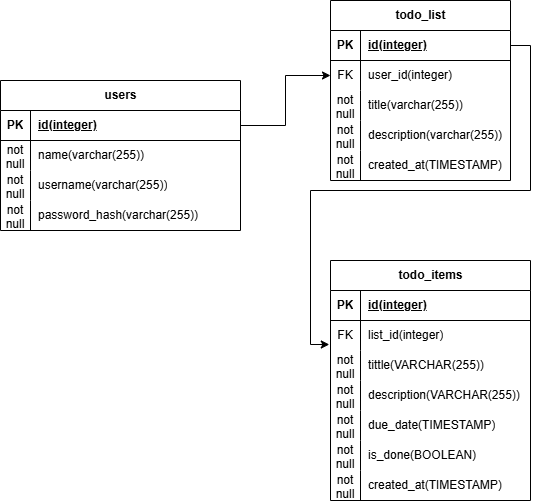

The diagram above was exported from draw.io. Its source (the exported page's mxGraphModel, read from the mxfile embedded in the PNG):
<mxGraphModel dx="1042" dy="669" grid="1" gridSize="10" guides="1" tooltips="1" connect="1" arrows="1" fold="1" page="1" pageScale="1" pageWidth="827" pageHeight="1169" math="0" shadow="0">
  <root>
    <mxCell id="0" />
    <mxCell id="1" parent="0" />
    <mxCell id="ci0X6K5CivE5iTK_mJwc-1" value="users" style="shape=table;startSize=30;container=1;collapsible=1;childLayout=tableLayout;fixedRows=1;rowLines=0;fontStyle=1;align=center;resizeLast=1;html=1;" vertex="1" parent="1">
      <mxGeometry x="130" y="190" width="240" height="150" as="geometry" />
    </mxCell>
    <mxCell id="ci0X6K5CivE5iTK_mJwc-2" value="" style="shape=tableRow;horizontal=0;startSize=0;swimlaneHead=0;swimlaneBody=0;fillColor=none;collapsible=0;dropTarget=0;points=[[0,0.5],[1,0.5]];portConstraint=eastwest;top=0;left=0;right=0;bottom=1;" vertex="1" parent="ci0X6K5CivE5iTK_mJwc-1">
      <mxGeometry y="30" width="240" height="30" as="geometry" />
    </mxCell>
    <mxCell id="ci0X6K5CivE5iTK_mJwc-3" value="PK" style="shape=partialRectangle;connectable=0;fillColor=none;top=0;left=0;bottom=0;right=0;fontStyle=1;overflow=hidden;whiteSpace=wrap;html=1;" vertex="1" parent="ci0X6K5CivE5iTK_mJwc-2">
      <mxGeometry width="30" height="30" as="geometry">
        <mxRectangle width="30" height="30" as="alternateBounds" />
      </mxGeometry>
    </mxCell>
    <mxCell id="ci0X6K5CivE5iTK_mJwc-4" value="id(integer)" style="shape=partialRectangle;connectable=0;fillColor=none;top=0;left=0;bottom=0;right=0;align=left;spacingLeft=6;fontStyle=5;overflow=hidden;whiteSpace=wrap;html=1;" vertex="1" parent="ci0X6K5CivE5iTK_mJwc-2">
      <mxGeometry x="30" width="210" height="30" as="geometry">
        <mxRectangle width="210" height="30" as="alternateBounds" />
      </mxGeometry>
    </mxCell>
    <mxCell id="ci0X6K5CivE5iTK_mJwc-5" value="" style="shape=tableRow;horizontal=0;startSize=0;swimlaneHead=0;swimlaneBody=0;fillColor=none;collapsible=0;dropTarget=0;points=[[0,0.5],[1,0.5]];portConstraint=eastwest;top=0;left=0;right=0;bottom=0;" vertex="1" parent="ci0X6K5CivE5iTK_mJwc-1">
      <mxGeometry y="60" width="240" height="30" as="geometry" />
    </mxCell>
    <mxCell id="ci0X6K5CivE5iTK_mJwc-6" value="not null" style="shape=partialRectangle;connectable=0;fillColor=none;top=0;left=0;bottom=0;right=0;editable=1;overflow=hidden;whiteSpace=wrap;html=1;" vertex="1" parent="ci0X6K5CivE5iTK_mJwc-5">
      <mxGeometry width="30" height="30" as="geometry">
        <mxRectangle width="30" height="30" as="alternateBounds" />
      </mxGeometry>
    </mxCell>
    <mxCell id="ci0X6K5CivE5iTK_mJwc-7" value="name(varchar(255))" style="shape=partialRectangle;connectable=0;fillColor=none;top=0;left=0;bottom=0;right=0;align=left;spacingLeft=6;overflow=hidden;whiteSpace=wrap;html=1;" vertex="1" parent="ci0X6K5CivE5iTK_mJwc-5">
      <mxGeometry x="30" width="210" height="30" as="geometry">
        <mxRectangle width="210" height="30" as="alternateBounds" />
      </mxGeometry>
    </mxCell>
    <mxCell id="ci0X6K5CivE5iTK_mJwc-8" value="" style="shape=tableRow;horizontal=0;startSize=0;swimlaneHead=0;swimlaneBody=0;fillColor=none;collapsible=0;dropTarget=0;points=[[0,0.5],[1,0.5]];portConstraint=eastwest;top=0;left=0;right=0;bottom=0;" vertex="1" parent="ci0X6K5CivE5iTK_mJwc-1">
      <mxGeometry y="90" width="240" height="30" as="geometry" />
    </mxCell>
    <mxCell id="ci0X6K5CivE5iTK_mJwc-9" value="not null" style="shape=partialRectangle;connectable=0;fillColor=none;top=0;left=0;bottom=0;right=0;editable=1;overflow=hidden;whiteSpace=wrap;html=1;" vertex="1" parent="ci0X6K5CivE5iTK_mJwc-8">
      <mxGeometry width="30" height="30" as="geometry">
        <mxRectangle width="30" height="30" as="alternateBounds" />
      </mxGeometry>
    </mxCell>
    <mxCell id="ci0X6K5CivE5iTK_mJwc-10" value="username(varchar(255))" style="shape=partialRectangle;connectable=0;fillColor=none;top=0;left=0;bottom=0;right=0;align=left;spacingLeft=6;overflow=hidden;whiteSpace=wrap;html=1;" vertex="1" parent="ci0X6K5CivE5iTK_mJwc-8">
      <mxGeometry x="30" width="210" height="30" as="geometry">
        <mxRectangle width="210" height="30" as="alternateBounds" />
      </mxGeometry>
    </mxCell>
    <mxCell id="ci0X6K5CivE5iTK_mJwc-11" value="" style="shape=tableRow;horizontal=0;startSize=0;swimlaneHead=0;swimlaneBody=0;fillColor=none;collapsible=0;dropTarget=0;points=[[0,0.5],[1,0.5]];portConstraint=eastwest;top=0;left=0;right=0;bottom=0;" vertex="1" parent="ci0X6K5CivE5iTK_mJwc-1">
      <mxGeometry y="120" width="240" height="30" as="geometry" />
    </mxCell>
    <mxCell id="ci0X6K5CivE5iTK_mJwc-12" value="not null" style="shape=partialRectangle;connectable=0;fillColor=none;top=0;left=0;bottom=0;right=0;editable=1;overflow=hidden;whiteSpace=wrap;html=1;" vertex="1" parent="ci0X6K5CivE5iTK_mJwc-11">
      <mxGeometry width="30" height="30" as="geometry">
        <mxRectangle width="30" height="30" as="alternateBounds" />
      </mxGeometry>
    </mxCell>
    <mxCell id="ci0X6K5CivE5iTK_mJwc-13" value="password_hash(varchar(255))" style="shape=partialRectangle;connectable=0;fillColor=none;top=0;left=0;bottom=0;right=0;align=left;spacingLeft=6;overflow=hidden;whiteSpace=wrap;html=1;" vertex="1" parent="ci0X6K5CivE5iTK_mJwc-11">
      <mxGeometry x="30" width="210" height="30" as="geometry">
        <mxRectangle width="210" height="30" as="alternateBounds" />
      </mxGeometry>
    </mxCell>
    <mxCell id="ci0X6K5CivE5iTK_mJwc-40" value="todo_list" style="shape=table;startSize=30;container=1;collapsible=1;childLayout=tableLayout;fixedRows=1;rowLines=0;fontStyle=1;align=center;resizeLast=1;html=1;" vertex="1" parent="1">
      <mxGeometry x="460" y="110" width="180" height="180" as="geometry">
        <mxRectangle x="490" y="200" width="90" height="30" as="alternateBounds" />
      </mxGeometry>
    </mxCell>
    <mxCell id="ci0X6K5CivE5iTK_mJwc-41" value="" style="shape=tableRow;horizontal=0;startSize=0;swimlaneHead=0;swimlaneBody=0;fillColor=none;collapsible=0;dropTarget=0;points=[[0,0.5],[1,0.5]];portConstraint=eastwest;top=0;left=0;right=0;bottom=1;" vertex="1" parent="ci0X6K5CivE5iTK_mJwc-40">
      <mxGeometry y="30" width="180" height="30" as="geometry" />
    </mxCell>
    <mxCell id="ci0X6K5CivE5iTK_mJwc-42" value="PK" style="shape=partialRectangle;connectable=0;fillColor=none;top=0;left=0;bottom=0;right=0;fontStyle=1;overflow=hidden;whiteSpace=wrap;html=1;" vertex="1" parent="ci0X6K5CivE5iTK_mJwc-41">
      <mxGeometry width="30" height="30" as="geometry">
        <mxRectangle width="30" height="30" as="alternateBounds" />
      </mxGeometry>
    </mxCell>
    <mxCell id="ci0X6K5CivE5iTK_mJwc-43" value="id(integer)" style="shape=partialRectangle;connectable=0;fillColor=none;top=0;left=0;bottom=0;right=0;align=left;spacingLeft=6;fontStyle=5;overflow=hidden;whiteSpace=wrap;html=1;" vertex="1" parent="ci0X6K5CivE5iTK_mJwc-41">
      <mxGeometry x="30" width="150" height="30" as="geometry">
        <mxRectangle width="150" height="30" as="alternateBounds" />
      </mxGeometry>
    </mxCell>
    <mxCell id="ci0X6K5CivE5iTK_mJwc-44" value="" style="shape=tableRow;horizontal=0;startSize=0;swimlaneHead=0;swimlaneBody=0;fillColor=none;collapsible=0;dropTarget=0;points=[[0,0.5],[1,0.5]];portConstraint=eastwest;top=0;left=0;right=0;bottom=0;" vertex="1" parent="ci0X6K5CivE5iTK_mJwc-40">
      <mxGeometry y="60" width="180" height="30" as="geometry" />
    </mxCell>
    <mxCell id="ci0X6K5CivE5iTK_mJwc-45" value="FK" style="shape=partialRectangle;connectable=0;fillColor=none;top=0;left=0;bottom=0;right=0;editable=1;overflow=hidden;whiteSpace=wrap;html=1;" vertex="1" parent="ci0X6K5CivE5iTK_mJwc-44">
      <mxGeometry width="30" height="30" as="geometry">
        <mxRectangle width="30" height="30" as="alternateBounds" />
      </mxGeometry>
    </mxCell>
    <mxCell id="ci0X6K5CivE5iTK_mJwc-46" value="user_id(integer)" style="shape=partialRectangle;connectable=0;fillColor=none;top=0;left=0;bottom=0;right=0;align=left;spacingLeft=6;overflow=hidden;whiteSpace=wrap;html=1;" vertex="1" parent="ci0X6K5CivE5iTK_mJwc-44">
      <mxGeometry x="30" width="150" height="30" as="geometry">
        <mxRectangle width="150" height="30" as="alternateBounds" />
      </mxGeometry>
    </mxCell>
    <mxCell id="ci0X6K5CivE5iTK_mJwc-47" value="" style="shape=tableRow;horizontal=0;startSize=0;swimlaneHead=0;swimlaneBody=0;fillColor=none;collapsible=0;dropTarget=0;points=[[0,0.5],[1,0.5]];portConstraint=eastwest;top=0;left=0;right=0;bottom=0;" vertex="1" parent="ci0X6K5CivE5iTK_mJwc-40">
      <mxGeometry y="90" width="180" height="30" as="geometry" />
    </mxCell>
    <mxCell id="ci0X6K5CivE5iTK_mJwc-48" value="not null" style="shape=partialRectangle;connectable=0;fillColor=none;top=0;left=0;bottom=0;right=0;editable=1;overflow=hidden;whiteSpace=wrap;html=1;" vertex="1" parent="ci0X6K5CivE5iTK_mJwc-47">
      <mxGeometry width="30" height="30" as="geometry">
        <mxRectangle width="30" height="30" as="alternateBounds" />
      </mxGeometry>
    </mxCell>
    <mxCell id="ci0X6K5CivE5iTK_mJwc-49" value="title(varchar(255))" style="shape=partialRectangle;connectable=0;fillColor=none;top=0;left=0;bottom=0;right=0;align=left;spacingLeft=6;overflow=hidden;whiteSpace=wrap;html=1;" vertex="1" parent="ci0X6K5CivE5iTK_mJwc-47">
      <mxGeometry x="30" width="150" height="30" as="geometry">
        <mxRectangle width="150" height="30" as="alternateBounds" />
      </mxGeometry>
    </mxCell>
    <mxCell id="ci0X6K5CivE5iTK_mJwc-50" value="" style="shape=tableRow;horizontal=0;startSize=0;swimlaneHead=0;swimlaneBody=0;fillColor=none;collapsible=0;dropTarget=0;points=[[0,0.5],[1,0.5]];portConstraint=eastwest;top=0;left=0;right=0;bottom=0;" vertex="1" parent="ci0X6K5CivE5iTK_mJwc-40">
      <mxGeometry y="120" width="180" height="30" as="geometry" />
    </mxCell>
    <mxCell id="ci0X6K5CivE5iTK_mJwc-51" value="not null" style="shape=partialRectangle;connectable=0;fillColor=none;top=0;left=0;bottom=0;right=0;editable=1;overflow=hidden;whiteSpace=wrap;html=1;" vertex="1" parent="ci0X6K5CivE5iTK_mJwc-50">
      <mxGeometry width="30" height="30" as="geometry">
        <mxRectangle width="30" height="30" as="alternateBounds" />
      </mxGeometry>
    </mxCell>
    <mxCell id="ci0X6K5CivE5iTK_mJwc-52" value="&lt;div&gt;description(varchar(255))&lt;/div&gt;" style="shape=partialRectangle;connectable=0;fillColor=none;top=0;left=0;bottom=0;right=0;align=left;spacingLeft=6;overflow=hidden;whiteSpace=wrap;html=1;" vertex="1" parent="ci0X6K5CivE5iTK_mJwc-50">
      <mxGeometry x="30" width="150" height="30" as="geometry">
        <mxRectangle width="150" height="30" as="alternateBounds" />
      </mxGeometry>
    </mxCell>
    <mxCell id="ci0X6K5CivE5iTK_mJwc-66" style="shape=tableRow;horizontal=0;startSize=0;swimlaneHead=0;swimlaneBody=0;fillColor=none;collapsible=0;dropTarget=0;points=[[0,0.5],[1,0.5]];portConstraint=eastwest;top=0;left=0;right=0;bottom=0;" vertex="1" parent="ci0X6K5CivE5iTK_mJwc-40">
      <mxGeometry y="150" width="180" height="30" as="geometry" />
    </mxCell>
    <mxCell id="ci0X6K5CivE5iTK_mJwc-67" value="not null" style="shape=partialRectangle;connectable=0;fillColor=none;top=0;left=0;bottom=0;right=0;editable=1;overflow=hidden;whiteSpace=wrap;html=1;" vertex="1" parent="ci0X6K5CivE5iTK_mJwc-66">
      <mxGeometry width="30" height="30" as="geometry">
        <mxRectangle width="30" height="30" as="alternateBounds" />
      </mxGeometry>
    </mxCell>
    <mxCell id="ci0X6K5CivE5iTK_mJwc-68" value="created_at(TIMESTAMP)" style="shape=partialRectangle;connectable=0;fillColor=none;top=0;left=0;bottom=0;right=0;align=left;spacingLeft=6;overflow=hidden;whiteSpace=wrap;html=1;" vertex="1" parent="ci0X6K5CivE5iTK_mJwc-66">
      <mxGeometry x="30" width="150" height="30" as="geometry">
        <mxRectangle width="150" height="30" as="alternateBounds" />
      </mxGeometry>
    </mxCell>
    <mxCell id="ci0X6K5CivE5iTK_mJwc-69" value="todo_items" style="shape=table;startSize=30;container=1;collapsible=1;childLayout=tableLayout;fixedRows=1;rowLines=0;fontStyle=1;align=center;resizeLast=1;html=1;" vertex="1" parent="1">
      <mxGeometry x="460" y="370" width="200" height="240" as="geometry" />
    </mxCell>
    <mxCell id="ci0X6K5CivE5iTK_mJwc-70" value="" style="shape=tableRow;horizontal=0;startSize=0;swimlaneHead=0;swimlaneBody=0;fillColor=none;collapsible=0;dropTarget=0;points=[[0,0.5],[1,0.5]];portConstraint=eastwest;top=0;left=0;right=0;bottom=1;" vertex="1" parent="ci0X6K5CivE5iTK_mJwc-69">
      <mxGeometry y="30" width="200" height="30" as="geometry" />
    </mxCell>
    <mxCell id="ci0X6K5CivE5iTK_mJwc-71" value="PK" style="shape=partialRectangle;connectable=0;fillColor=none;top=0;left=0;bottom=0;right=0;fontStyle=1;overflow=hidden;whiteSpace=wrap;html=1;" vertex="1" parent="ci0X6K5CivE5iTK_mJwc-70">
      <mxGeometry width="30" height="30" as="geometry">
        <mxRectangle width="30" height="30" as="alternateBounds" />
      </mxGeometry>
    </mxCell>
    <mxCell id="ci0X6K5CivE5iTK_mJwc-72" value="id(integer)" style="shape=partialRectangle;connectable=0;fillColor=none;top=0;left=0;bottom=0;right=0;align=left;spacingLeft=6;fontStyle=5;overflow=hidden;whiteSpace=wrap;html=1;" vertex="1" parent="ci0X6K5CivE5iTK_mJwc-70">
      <mxGeometry x="30" width="170" height="30" as="geometry">
        <mxRectangle width="170" height="30" as="alternateBounds" />
      </mxGeometry>
    </mxCell>
    <mxCell id="ci0X6K5CivE5iTK_mJwc-73" value="" style="shape=tableRow;horizontal=0;startSize=0;swimlaneHead=0;swimlaneBody=0;fillColor=none;collapsible=0;dropTarget=0;points=[[0,0.5],[1,0.5]];portConstraint=eastwest;top=0;left=0;right=0;bottom=0;" vertex="1" parent="ci0X6K5CivE5iTK_mJwc-69">
      <mxGeometry y="60" width="200" height="30" as="geometry" />
    </mxCell>
    <mxCell id="ci0X6K5CivE5iTK_mJwc-74" value="FK" style="shape=partialRectangle;connectable=0;fillColor=none;top=0;left=0;bottom=0;right=0;editable=1;overflow=hidden;whiteSpace=wrap;html=1;" vertex="1" parent="ci0X6K5CivE5iTK_mJwc-73">
      <mxGeometry width="30" height="30" as="geometry">
        <mxRectangle width="30" height="30" as="alternateBounds" />
      </mxGeometry>
    </mxCell>
    <mxCell id="ci0X6K5CivE5iTK_mJwc-75" value="list_id(integer)" style="shape=partialRectangle;connectable=0;fillColor=none;top=0;left=0;bottom=0;right=0;align=left;spacingLeft=6;overflow=hidden;whiteSpace=wrap;html=1;" vertex="1" parent="ci0X6K5CivE5iTK_mJwc-73">
      <mxGeometry x="30" width="170" height="30" as="geometry">
        <mxRectangle width="170" height="30" as="alternateBounds" />
      </mxGeometry>
    </mxCell>
    <mxCell id="ci0X6K5CivE5iTK_mJwc-76" value="" style="shape=tableRow;horizontal=0;startSize=0;swimlaneHead=0;swimlaneBody=0;fillColor=none;collapsible=0;dropTarget=0;points=[[0,0.5],[1,0.5]];portConstraint=eastwest;top=0;left=0;right=0;bottom=0;" vertex="1" parent="ci0X6K5CivE5iTK_mJwc-69">
      <mxGeometry y="90" width="200" height="30" as="geometry" />
    </mxCell>
    <mxCell id="ci0X6K5CivE5iTK_mJwc-77" value="not null" style="shape=partialRectangle;connectable=0;fillColor=none;top=0;left=0;bottom=0;right=0;editable=1;overflow=hidden;whiteSpace=wrap;html=1;" vertex="1" parent="ci0X6K5CivE5iTK_mJwc-76">
      <mxGeometry width="30" height="30" as="geometry">
        <mxRectangle width="30" height="30" as="alternateBounds" />
      </mxGeometry>
    </mxCell>
    <mxCell id="ci0X6K5CivE5iTK_mJwc-78" value="tittle(VARCHAR(255))" style="shape=partialRectangle;connectable=0;fillColor=none;top=0;left=0;bottom=0;right=0;align=left;spacingLeft=6;overflow=hidden;whiteSpace=wrap;html=1;" vertex="1" parent="ci0X6K5CivE5iTK_mJwc-76">
      <mxGeometry x="30" width="170" height="30" as="geometry">
        <mxRectangle width="170" height="30" as="alternateBounds" />
      </mxGeometry>
    </mxCell>
    <mxCell id="ci0X6K5CivE5iTK_mJwc-79" value="" style="shape=tableRow;horizontal=0;startSize=0;swimlaneHead=0;swimlaneBody=0;fillColor=none;collapsible=0;dropTarget=0;points=[[0,0.5],[1,0.5]];portConstraint=eastwest;top=0;left=0;right=0;bottom=0;" vertex="1" parent="ci0X6K5CivE5iTK_mJwc-69">
      <mxGeometry y="120" width="200" height="30" as="geometry" />
    </mxCell>
    <mxCell id="ci0X6K5CivE5iTK_mJwc-80" value="not null" style="shape=partialRectangle;connectable=0;fillColor=none;top=0;left=0;bottom=0;right=0;editable=1;overflow=hidden;whiteSpace=wrap;html=1;" vertex="1" parent="ci0X6K5CivE5iTK_mJwc-79">
      <mxGeometry width="30" height="30" as="geometry">
        <mxRectangle width="30" height="30" as="alternateBounds" />
      </mxGeometry>
    </mxCell>
    <mxCell id="ci0X6K5CivE5iTK_mJwc-81" value="description(VARCHAR(255))" style="shape=partialRectangle;connectable=0;fillColor=none;top=0;left=0;bottom=0;right=0;align=left;spacingLeft=6;overflow=hidden;whiteSpace=wrap;html=1;" vertex="1" parent="ci0X6K5CivE5iTK_mJwc-79">
      <mxGeometry x="30" width="170" height="30" as="geometry">
        <mxRectangle width="170" height="30" as="alternateBounds" />
      </mxGeometry>
    </mxCell>
    <mxCell id="ci0X6K5CivE5iTK_mJwc-82" style="shape=tableRow;horizontal=0;startSize=0;swimlaneHead=0;swimlaneBody=0;fillColor=none;collapsible=0;dropTarget=0;points=[[0,0.5],[1,0.5]];portConstraint=eastwest;top=0;left=0;right=0;bottom=0;" vertex="1" parent="ci0X6K5CivE5iTK_mJwc-69">
      <mxGeometry y="150" width="200" height="30" as="geometry" />
    </mxCell>
    <mxCell id="ci0X6K5CivE5iTK_mJwc-83" value="not null" style="shape=partialRectangle;connectable=0;fillColor=none;top=0;left=0;bottom=0;right=0;editable=1;overflow=hidden;whiteSpace=wrap;html=1;" vertex="1" parent="ci0X6K5CivE5iTK_mJwc-82">
      <mxGeometry width="30" height="30" as="geometry">
        <mxRectangle width="30" height="30" as="alternateBounds" />
      </mxGeometry>
    </mxCell>
    <mxCell id="ci0X6K5CivE5iTK_mJwc-84" value="due_date(TIMESTAMP)" style="shape=partialRectangle;connectable=0;fillColor=none;top=0;left=0;bottom=0;right=0;align=left;spacingLeft=6;overflow=hidden;whiteSpace=wrap;html=1;" vertex="1" parent="ci0X6K5CivE5iTK_mJwc-82">
      <mxGeometry x="30" width="170" height="30" as="geometry">
        <mxRectangle width="170" height="30" as="alternateBounds" />
      </mxGeometry>
    </mxCell>
    <mxCell id="ci0X6K5CivE5iTK_mJwc-85" style="shape=tableRow;horizontal=0;startSize=0;swimlaneHead=0;swimlaneBody=0;fillColor=none;collapsible=0;dropTarget=0;points=[[0,0.5],[1,0.5]];portConstraint=eastwest;top=0;left=0;right=0;bottom=0;" vertex="1" parent="ci0X6K5CivE5iTK_mJwc-69">
      <mxGeometry y="180" width="200" height="30" as="geometry" />
    </mxCell>
    <mxCell id="ci0X6K5CivE5iTK_mJwc-86" value="not null" style="shape=partialRectangle;connectable=0;fillColor=none;top=0;left=0;bottom=0;right=0;editable=1;overflow=hidden;whiteSpace=wrap;html=1;" vertex="1" parent="ci0X6K5CivE5iTK_mJwc-85">
      <mxGeometry width="30" height="30" as="geometry">
        <mxRectangle width="30" height="30" as="alternateBounds" />
      </mxGeometry>
    </mxCell>
    <mxCell id="ci0X6K5CivE5iTK_mJwc-87" value="is_done(BOOLEAN)" style="shape=partialRectangle;connectable=0;fillColor=none;top=0;left=0;bottom=0;right=0;align=left;spacingLeft=6;overflow=hidden;whiteSpace=wrap;html=1;" vertex="1" parent="ci0X6K5CivE5iTK_mJwc-85">
      <mxGeometry x="30" width="170" height="30" as="geometry">
        <mxRectangle width="170" height="30" as="alternateBounds" />
      </mxGeometry>
    </mxCell>
    <mxCell id="ci0X6K5CivE5iTK_mJwc-88" style="shape=tableRow;horizontal=0;startSize=0;swimlaneHead=0;swimlaneBody=0;fillColor=none;collapsible=0;dropTarget=0;points=[[0,0.5],[1,0.5]];portConstraint=eastwest;top=0;left=0;right=0;bottom=0;" vertex="1" parent="ci0X6K5CivE5iTK_mJwc-69">
      <mxGeometry y="210" width="200" height="30" as="geometry" />
    </mxCell>
    <mxCell id="ci0X6K5CivE5iTK_mJwc-89" value="not null" style="shape=partialRectangle;connectable=0;fillColor=none;top=0;left=0;bottom=0;right=0;editable=1;overflow=hidden;whiteSpace=wrap;html=1;" vertex="1" parent="ci0X6K5CivE5iTK_mJwc-88">
      <mxGeometry width="30" height="30" as="geometry">
        <mxRectangle width="30" height="30" as="alternateBounds" />
      </mxGeometry>
    </mxCell>
    <mxCell id="ci0X6K5CivE5iTK_mJwc-90" value="created_at(TIMESTAMP)" style="shape=partialRectangle;connectable=0;fillColor=none;top=0;left=0;bottom=0;right=0;align=left;spacingLeft=6;overflow=hidden;whiteSpace=wrap;html=1;" vertex="1" parent="ci0X6K5CivE5iTK_mJwc-88">
      <mxGeometry x="30" width="170" height="30" as="geometry">
        <mxRectangle width="170" height="30" as="alternateBounds" />
      </mxGeometry>
    </mxCell>
    <mxCell id="ci0X6K5CivE5iTK_mJwc-91" style="edgeStyle=orthogonalEdgeStyle;rounded=0;orthogonalLoop=1;jettySize=auto;html=1;exitX=1;exitY=0.5;exitDx=0;exitDy=0;entryX=0;entryY=0.5;entryDx=0;entryDy=0;" edge="1" parent="1" source="ci0X6K5CivE5iTK_mJwc-2" target="ci0X6K5CivE5iTK_mJwc-44">
      <mxGeometry relative="1" as="geometry" />
    </mxCell>
    <mxCell id="ci0X6K5CivE5iTK_mJwc-92" style="edgeStyle=orthogonalEdgeStyle;rounded=0;orthogonalLoop=1;jettySize=auto;html=1;exitX=1;exitY=0.5;exitDx=0;exitDy=0;entryX=-0.006;entryY=0.8;entryDx=0;entryDy=0;entryPerimeter=0;" edge="1" parent="1" source="ci0X6K5CivE5iTK_mJwc-41" target="ci0X6K5CivE5iTK_mJwc-73">
      <mxGeometry relative="1" as="geometry" />
    </mxCell>
  </root>
</mxGraphModel>